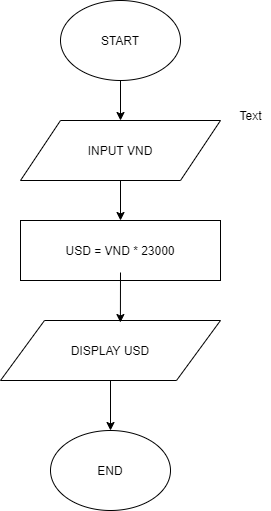

The diagram above was exported from draw.io. Its source (the exported page's mxGraphModel, read from the mxfile embedded in the PNG):
<mxGraphModel dx="868" dy="401" grid="1" gridSize="10" guides="1" tooltips="1" connect="1" arrows="1" fold="1" page="1" pageScale="1" pageWidth="827" pageHeight="1169" math="0" shadow="0">
  <root>
    <mxCell id="0" />
    <mxCell id="1" parent="0" />
    <mxCell id="OGo8WeSajjwDLvnfZ51S-2" value="START" style="ellipse;whiteSpace=wrap;html=1;" vertex="1" parent="1">
      <mxGeometry x="340" y="40" width="120" height="80" as="geometry" />
    </mxCell>
    <mxCell id="OGo8WeSajjwDLvnfZ51S-3" value="" style="endArrow=classic;html=1;exitX=0.5;exitY=1;exitDx=0;exitDy=0;" edge="1" parent="1" source="OGo8WeSajjwDLvnfZ51S-2">
      <mxGeometry width="50" height="50" relative="1" as="geometry">
        <mxPoint x="390" y="260" as="sourcePoint" />
        <mxPoint x="400" y="160" as="targetPoint" />
      </mxGeometry>
    </mxCell>
    <mxCell id="OGo8WeSajjwDLvnfZ51S-4" value="INPUT VND" style="shape=parallelogram;perimeter=parallelogramPerimeter;whiteSpace=wrap;html=1;" vertex="1" parent="1">
      <mxGeometry x="300" y="160" width="200" height="60" as="geometry" />
    </mxCell>
    <mxCell id="OGo8WeSajjwDLvnfZ51S-5" value="" style="endArrow=classic;html=1;exitX=0.5;exitY=1;exitDx=0;exitDy=0;" edge="1" parent="1" source="OGo8WeSajjwDLvnfZ51S-4">
      <mxGeometry width="50" height="50" relative="1" as="geometry">
        <mxPoint x="390" y="260" as="sourcePoint" />
        <mxPoint x="400" y="260" as="targetPoint" />
      </mxGeometry>
    </mxCell>
    <mxCell id="OGo8WeSajjwDLvnfZ51S-7" value="USD = VND * 23000" style="rounded=0;whiteSpace=wrap;html=1;" vertex="1" parent="1">
      <mxGeometry x="300" y="260" width="200" height="60" as="geometry" />
    </mxCell>
    <mxCell id="OGo8WeSajjwDLvnfZ51S-8" value="DISPLAY USD" style="shape=parallelogram;perimeter=parallelogramPerimeter;whiteSpace=wrap;html=1;" vertex="1" parent="1">
      <mxGeometry x="280" y="360" width="220" height="60" as="geometry" />
    </mxCell>
    <mxCell id="OGo8WeSajjwDLvnfZ51S-9" value="" style="endArrow=classic;html=1;exitX=0.5;exitY=1;exitDx=0;exitDy=0;entryX=0.545;entryY=0.167;entryDx=0;entryDy=0;entryPerimeter=0;" edge="1" parent="1">
      <mxGeometry width="50" height="50" relative="1" as="geometry">
        <mxPoint x="400" y="312" as="sourcePoint" />
        <mxPoint x="399.9000000000001" y="362.02" as="targetPoint" />
      </mxGeometry>
    </mxCell>
    <mxCell id="OGo8WeSajjwDLvnfZ51S-10" value="END" style="ellipse;whiteSpace=wrap;html=1;" vertex="1" parent="1">
      <mxGeometry x="330" y="470" width="120" height="80" as="geometry" />
    </mxCell>
    <mxCell id="OGo8WeSajjwDLvnfZ51S-12" value="" style="endArrow=classic;html=1;exitX=0.5;exitY=1;exitDx=0;exitDy=0;entryX=0.5;entryY=0;entryDx=0;entryDy=0;" edge="1" parent="1" source="OGo8WeSajjwDLvnfZ51S-8" target="OGo8WeSajjwDLvnfZ51S-10">
      <mxGeometry width="50" height="50" relative="1" as="geometry">
        <mxPoint x="390" y="360" as="sourcePoint" />
        <mxPoint x="440" y="310" as="targetPoint" />
      </mxGeometry>
    </mxCell>
    <mxCell id="OGo8WeSajjwDLvnfZ51S-13" value="Text" style="text;html=1;align=center;verticalAlign=middle;resizable=0;points=[];autosize=1;" vertex="1" parent="1">
      <mxGeometry x="510" y="145" width="40" height="20" as="geometry" />
    </mxCell>
  </root>
</mxGraphModel>